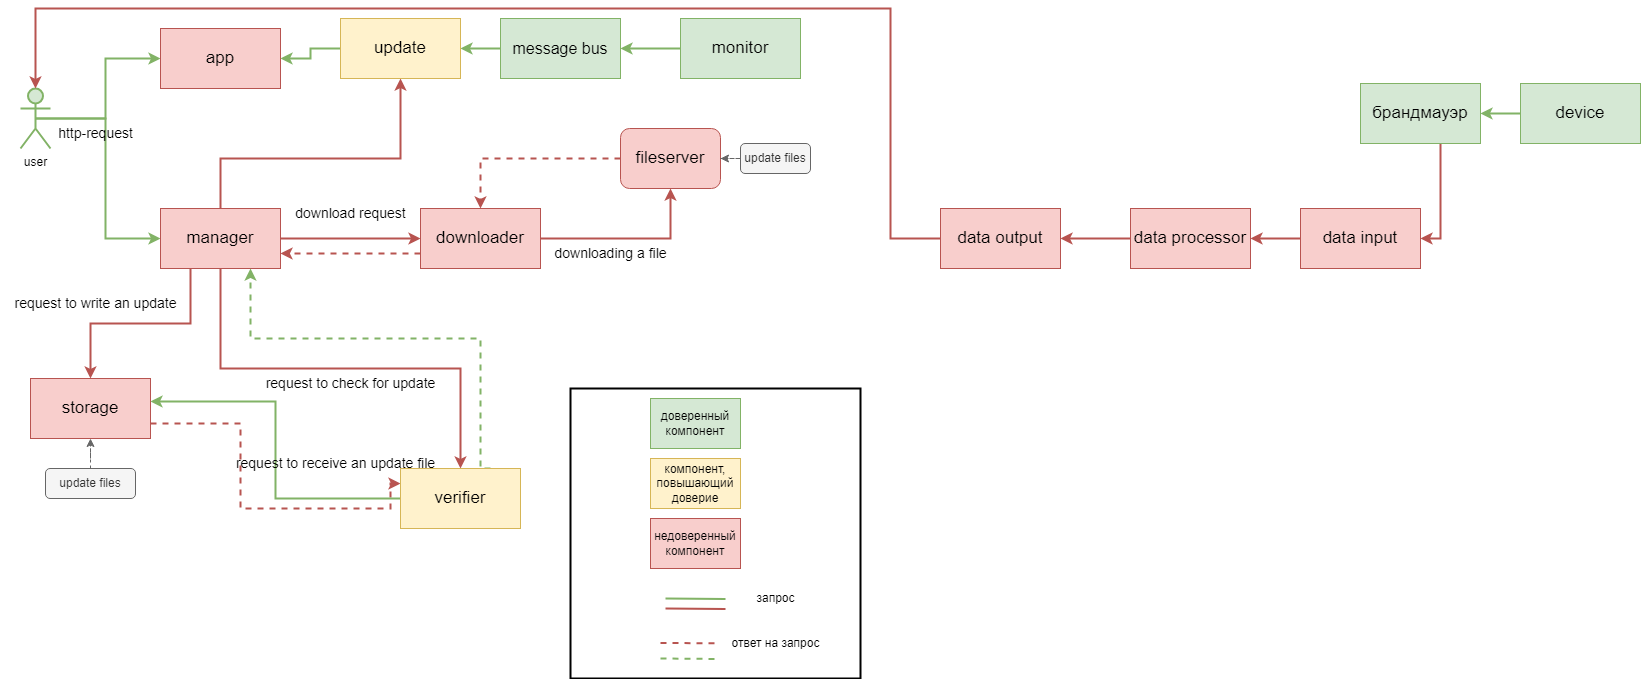

The diagram above was exported from draw.io. Its source (the exported page's mxGraphModel, read from the mxfile embedded in the PNG):
<mxGraphModel dx="1162" dy="642" grid="1" gridSize="10" guides="1" tooltips="1" connect="1" arrows="1" fold="1" page="1" pageScale="1" pageWidth="827" pageHeight="1169" math="0" shadow="0">
  <root>
    <mxCell id="0" />
    <mxCell id="1" parent="0" />
    <mxCell id="jWXUNVE3eB3GwsXeMdqP-10" style="edgeStyle=orthogonalEdgeStyle;rounded=0;orthogonalLoop=1;jettySize=auto;html=1;exitX=0.5;exitY=0.5;exitDx=0;exitDy=0;exitPerimeter=0;strokeWidth=2;fillColor=#d5e8d4;strokeColor=#82b366;" parent="1" source="jWXUNVE3eB3GwsXeMdqP-1" target="jWXUNVE3eB3GwsXeMdqP-3" edge="1">
      <mxGeometry relative="1" as="geometry" />
    </mxCell>
    <mxCell id="jWXUNVE3eB3GwsXeMdqP-11" style="edgeStyle=orthogonalEdgeStyle;rounded=0;orthogonalLoop=1;jettySize=auto;html=1;exitX=0.5;exitY=0.5;exitDx=0;exitDy=0;exitPerimeter=0;entryX=0;entryY=0.5;entryDx=0;entryDy=0;strokeWidth=2;fillColor=#d5e8d4;strokeColor=#82b366;" parent="1" source="jWXUNVE3eB3GwsXeMdqP-1" target="jWXUNVE3eB3GwsXeMdqP-5" edge="1">
      <mxGeometry relative="1" as="geometry" />
    </mxCell>
    <mxCell id="jWXUNVE3eB3GwsXeMdqP-1" value="user" style="shape=umlActor;verticalLabelPosition=bottom;verticalAlign=top;html=1;outlineConnect=0;strokeWidth=2;fillColor=#d5e8d4;strokeColor=#82b366;" parent="1" vertex="1">
      <mxGeometry x="20" y="90" width="30" height="60" as="geometry" />
    </mxCell>
    <mxCell id="jWXUNVE3eB3GwsXeMdqP-3" value="&lt;font style=&quot;font-size: 17px;&quot;&gt;app&lt;/font&gt;" style="rounded=0;whiteSpace=wrap;html=1;fillColor=#f8cecc;strokeColor=#b85450;" parent="1" vertex="1">
      <mxGeometry x="160" y="30" width="120" height="60" as="geometry" />
    </mxCell>
    <mxCell id="jWXUNVE3eB3GwsXeMdqP-12" style="edgeStyle=orthogonalEdgeStyle;rounded=0;orthogonalLoop=1;jettySize=auto;html=1;exitX=1;exitY=0.5;exitDx=0;exitDy=0;entryX=0;entryY=0.5;entryDx=0;entryDy=0;strokeWidth=2;fillColor=#f8cecc;strokeColor=#b85450;" parent="1" source="jWXUNVE3eB3GwsXeMdqP-5" target="jWXUNVE3eB3GwsXeMdqP-9" edge="1">
      <mxGeometry relative="1" as="geometry" />
    </mxCell>
    <mxCell id="jWXUNVE3eB3GwsXeMdqP-18" style="edgeStyle=orthogonalEdgeStyle;rounded=0;orthogonalLoop=1;jettySize=auto;html=1;exitX=0.5;exitY=1;exitDx=0;exitDy=0;fillColor=#f8cecc;strokeColor=#b85450;strokeWidth=2;" parent="1" source="jWXUNVE3eB3GwsXeMdqP-5" target="jWXUNVE3eB3GwsXeMdqP-7" edge="1">
      <mxGeometry relative="1" as="geometry" />
    </mxCell>
    <mxCell id="jWXUNVE3eB3GwsXeMdqP-19" style="edgeStyle=orthogonalEdgeStyle;rounded=0;orthogonalLoop=1;jettySize=auto;html=1;exitX=0.25;exitY=1;exitDx=0;exitDy=0;entryX=0.5;entryY=0;entryDx=0;entryDy=0;strokeWidth=2;fillColor=#f8cecc;strokeColor=#b85450;" parent="1" source="jWXUNVE3eB3GwsXeMdqP-5" target="jWXUNVE3eB3GwsXeMdqP-6" edge="1">
      <mxGeometry relative="1" as="geometry" />
    </mxCell>
    <mxCell id="d7nVhZPmzwNM0hUZT0j6-1" style="edgeStyle=orthogonalEdgeStyle;rounded=0;orthogonalLoop=1;jettySize=auto;html=1;fillColor=#f8cecc;strokeColor=#b85450;strokeWidth=2;" parent="1" source="jWXUNVE3eB3GwsXeMdqP-5" target="jWXUNVE3eB3GwsXeMdqP-31" edge="1">
      <mxGeometry relative="1" as="geometry">
        <Array as="points">
          <mxPoint x="220" y="160" />
          <mxPoint x="400" y="160" />
        </Array>
      </mxGeometry>
    </mxCell>
    <mxCell id="jWXUNVE3eB3GwsXeMdqP-5" value="&lt;font style=&quot;font-size: 17px;&quot;&gt;manager&lt;/font&gt;" style="rounded=0;whiteSpace=wrap;html=1;fillColor=#f8cecc;strokeColor=#b85450;" parent="1" vertex="1">
      <mxGeometry x="160" y="210" width="120" height="60" as="geometry" />
    </mxCell>
    <mxCell id="jWXUNVE3eB3GwsXeMdqP-37" style="edgeStyle=orthogonalEdgeStyle;rounded=0;orthogonalLoop=1;jettySize=auto;html=1;exitX=1;exitY=0.75;exitDx=0;exitDy=0;entryX=0;entryY=0.25;entryDx=0;entryDy=0;fillColor=#f8cecc;strokeColor=#b85450;dashed=1;strokeWidth=2;" parent="1" source="jWXUNVE3eB3GwsXeMdqP-6" target="jWXUNVE3eB3GwsXeMdqP-7" edge="1">
      <mxGeometry relative="1" as="geometry">
        <Array as="points">
          <mxPoint x="240" y="425" />
          <mxPoint x="240" y="510" />
          <mxPoint x="390" y="510" />
        </Array>
      </mxGeometry>
    </mxCell>
    <mxCell id="jWXUNVE3eB3GwsXeMdqP-6" value="&lt;font style=&quot;font-size: 17px;&quot;&gt;storage&lt;/font&gt;" style="rounded=0;whiteSpace=wrap;html=1;fillColor=#f8cecc;strokeColor=#b85450;" parent="1" vertex="1">
      <mxGeometry x="30" y="380" width="120" height="60" as="geometry" />
    </mxCell>
    <mxCell id="jWXUNVE3eB3GwsXeMdqP-26" style="edgeStyle=orthogonalEdgeStyle;rounded=0;orthogonalLoop=1;jettySize=auto;html=1;exitX=0;exitY=0.5;exitDx=0;exitDy=0;entryX=1;entryY=0.383;entryDx=0;entryDy=0;entryPerimeter=0;fillColor=#d5e8d4;strokeColor=#82b366;strokeWidth=2;" parent="1" source="jWXUNVE3eB3GwsXeMdqP-7" target="jWXUNVE3eB3GwsXeMdqP-6" edge="1">
      <mxGeometry relative="1" as="geometry" />
    </mxCell>
    <mxCell id="jWXUNVE3eB3GwsXeMdqP-29" style="edgeStyle=orthogonalEdgeStyle;rounded=0;orthogonalLoop=1;jettySize=auto;html=1;exitX=0.75;exitY=0;exitDx=0;exitDy=0;entryX=0.75;entryY=1;entryDx=0;entryDy=0;fillColor=#d5e8d4;strokeColor=#82b366;strokeWidth=2;dashed=1;" parent="1" source="jWXUNVE3eB3GwsXeMdqP-7" target="jWXUNVE3eB3GwsXeMdqP-5" edge="1">
      <mxGeometry relative="1" as="geometry">
        <Array as="points">
          <mxPoint x="480" y="340" />
          <mxPoint x="250" y="340" />
        </Array>
      </mxGeometry>
    </mxCell>
    <mxCell id="jWXUNVE3eB3GwsXeMdqP-7" value="&lt;font style=&quot;font-size: 17px;&quot;&gt;verifier&lt;/font&gt;" style="rounded=0;whiteSpace=wrap;html=1;fillColor=#fff2cc;strokeColor=#d6b656;" parent="1" vertex="1">
      <mxGeometry x="400" y="470" width="120" height="60" as="geometry" />
    </mxCell>
    <mxCell id="jWXUNVE3eB3GwsXeMdqP-32" style="edgeStyle=orthogonalEdgeStyle;rounded=0;orthogonalLoop=1;jettySize=auto;html=1;exitX=0;exitY=0.5;exitDx=0;exitDy=0;entryX=1;entryY=0.5;entryDx=0;entryDy=0;strokeWidth=2;fillColor=#d5e8d4;strokeColor=#82b366;" parent="1" source="jWXUNVE3eB3GwsXeMdqP-8" target="jWXUNVE3eB3GwsXeMdqP-31" edge="1">
      <mxGeometry relative="1" as="geometry" />
    </mxCell>
    <mxCell id="jWXUNVE3eB3GwsXeMdqP-8" value="&lt;font style=&quot;font-size: 16px;&quot;&gt;message bus&lt;/font&gt;" style="rounded=0;whiteSpace=wrap;html=1;fillColor=#d5e8d4;strokeColor=#82b366;" parent="1" vertex="1">
      <mxGeometry x="500" y="20" width="120" height="60" as="geometry" />
    </mxCell>
    <mxCell id="jWXUNVE3eB3GwsXeMdqP-15" style="edgeStyle=orthogonalEdgeStyle;rounded=0;orthogonalLoop=1;jettySize=auto;html=1;exitX=1;exitY=0.5;exitDx=0;exitDy=0;fillColor=#f8cecc;strokeColor=#b85450;strokeWidth=2;" parent="1" source="jWXUNVE3eB3GwsXeMdqP-9" target="jWXUNVE3eB3GwsXeMdqP-14" edge="1">
      <mxGeometry relative="1" as="geometry" />
    </mxCell>
    <mxCell id="jWXUNVE3eB3GwsXeMdqP-17" style="edgeStyle=orthogonalEdgeStyle;rounded=0;orthogonalLoop=1;jettySize=auto;html=1;exitX=0;exitY=0.75;exitDx=0;exitDy=0;entryX=1;entryY=0.75;entryDx=0;entryDy=0;fillColor=#f8cecc;strokeColor=#b85450;strokeWidth=2;dashed=1;" parent="1" source="jWXUNVE3eB3GwsXeMdqP-9" target="jWXUNVE3eB3GwsXeMdqP-5" edge="1">
      <mxGeometry relative="1" as="geometry" />
    </mxCell>
    <mxCell id="jWXUNVE3eB3GwsXeMdqP-9" value="&lt;font style=&quot;font-size: 17px;&quot;&gt;downloader&lt;/font&gt;" style="rounded=0;whiteSpace=wrap;html=1;fillColor=#f8cecc;strokeColor=#b85450;" parent="1" vertex="1">
      <mxGeometry x="420" y="210" width="120" height="60" as="geometry" />
    </mxCell>
    <mxCell id="jWXUNVE3eB3GwsXeMdqP-16" style="edgeStyle=orthogonalEdgeStyle;rounded=0;orthogonalLoop=1;jettySize=auto;html=1;entryX=0.5;entryY=0;entryDx=0;entryDy=0;strokeWidth=2;fillColor=#f8cecc;strokeColor=#b85450;dashed=1;" parent="1" source="jWXUNVE3eB3GwsXeMdqP-14" target="jWXUNVE3eB3GwsXeMdqP-9" edge="1">
      <mxGeometry relative="1" as="geometry" />
    </mxCell>
    <mxCell id="jWXUNVE3eB3GwsXeMdqP-14" value="&lt;font style=&quot;font-size: 17px;&quot;&gt;fileserver&lt;/font&gt;" style="rounded=1;whiteSpace=wrap;html=1;fillColor=#f8cecc;strokeColor=#b85450;" parent="1" vertex="1">
      <mxGeometry x="620" y="130" width="100" height="60" as="geometry" />
    </mxCell>
    <mxCell id="jWXUNVE3eB3GwsXeMdqP-21" style="edgeStyle=orthogonalEdgeStyle;rounded=0;orthogonalLoop=1;jettySize=auto;html=1;fillColor=#f5f5f5;strokeColor=#666666;dashed=1;" parent="1" source="jWXUNVE3eB3GwsXeMdqP-20" target="jWXUNVE3eB3GwsXeMdqP-6" edge="1">
      <mxGeometry relative="1" as="geometry" />
    </mxCell>
    <mxCell id="jWXUNVE3eB3GwsXeMdqP-20" value="update files" style="rounded=1;whiteSpace=wrap;html=1;fillColor=#f5f5f5;fontColor=#333333;strokeColor=#666666;" parent="1" vertex="1">
      <mxGeometry x="45" y="470" width="90" height="30" as="geometry" />
    </mxCell>
    <mxCell id="jWXUNVE3eB3GwsXeMdqP-24" style="edgeStyle=orthogonalEdgeStyle;rounded=0;orthogonalLoop=1;jettySize=auto;html=1;exitX=0;exitY=0.5;exitDx=0;exitDy=0;fillColor=#f5f5f5;strokeColor=#666666;dashed=1;" parent="1" source="jWXUNVE3eB3GwsXeMdqP-22" target="jWXUNVE3eB3GwsXeMdqP-14" edge="1">
      <mxGeometry relative="1" as="geometry" />
    </mxCell>
    <mxCell id="jWXUNVE3eB3GwsXeMdqP-22" value="update files" style="rounded=1;whiteSpace=wrap;html=1;fillColor=#f5f5f5;fontColor=#333333;strokeColor=#666666;" parent="1" vertex="1">
      <mxGeometry x="740" y="145" width="70" height="30" as="geometry" />
    </mxCell>
    <mxCell id="jWXUNVE3eB3GwsXeMdqP-33" style="edgeStyle=orthogonalEdgeStyle;rounded=0;orthogonalLoop=1;jettySize=auto;html=1;exitX=0;exitY=0.5;exitDx=0;exitDy=0;entryX=1;entryY=0.5;entryDx=0;entryDy=0;fillColor=#d5e8d4;strokeColor=#82b366;strokeWidth=2;" parent="1" source="jWXUNVE3eB3GwsXeMdqP-31" target="jWXUNVE3eB3GwsXeMdqP-3" edge="1">
      <mxGeometry relative="1" as="geometry" />
    </mxCell>
    <mxCell id="jWXUNVE3eB3GwsXeMdqP-31" value="&lt;font style=&quot;font-size: 17px;&quot;&gt;update&lt;/font&gt;" style="rounded=0;whiteSpace=wrap;html=1;fillColor=#fff2cc;strokeColor=#d6b656;" parent="1" vertex="1">
      <mxGeometry x="340" y="20" width="120" height="60" as="geometry" />
    </mxCell>
    <mxCell id="jWXUNVE3eB3GwsXeMdqP-36" style="edgeStyle=orthogonalEdgeStyle;rounded=0;orthogonalLoop=1;jettySize=auto;html=1;entryX=1;entryY=0.5;entryDx=0;entryDy=0;strokeWidth=2;fillColor=#d5e8d4;strokeColor=#82b366;" parent="1" source="jWXUNVE3eB3GwsXeMdqP-34" target="jWXUNVE3eB3GwsXeMdqP-8" edge="1">
      <mxGeometry relative="1" as="geometry" />
    </mxCell>
    <mxCell id="jWXUNVE3eB3GwsXeMdqP-34" value="&lt;font style=&quot;font-size: 17px;&quot;&gt;monitor&lt;/font&gt;" style="rounded=0;whiteSpace=wrap;html=1;fillColor=#d5e8d4;strokeColor=#82b366;" parent="1" vertex="1">
      <mxGeometry x="680" y="20" width="120" height="60" as="geometry" />
    </mxCell>
    <mxCell id="jWXUNVE3eB3GwsXeMdqP-38" value="&lt;span&gt;&lt;font style=&quot;font-size: 14px;&quot;&gt;http-request&lt;/font&gt;&lt;/span&gt;" style="text;html=1;align=center;verticalAlign=middle;resizable=0;points=[];autosize=1;strokeColor=none;fillColor=none;fontStyle=0" parent="1" vertex="1">
      <mxGeometry x="45" y="120" width="100" height="30" as="geometry" />
    </mxCell>
    <mxCell id="jWXUNVE3eB3GwsXeMdqP-40" value="&lt;span&gt;&lt;font style=&quot;font-size: 14px;&quot;&gt;request to check for update&lt;/font&gt;&lt;/span&gt;" style="text;html=1;align=center;verticalAlign=middle;resizable=0;points=[];autosize=1;strokeColor=none;fillColor=none;fontStyle=0" parent="1" vertex="1">
      <mxGeometry x="255" y="370" width="190" height="30" as="geometry" />
    </mxCell>
    <mxCell id="jWXUNVE3eB3GwsXeMdqP-41" value="&lt;span&gt;&lt;font style=&quot;font-size: 14px;&quot;&gt;downloading a file&lt;/font&gt;&lt;/span&gt;" style="text;html=1;align=center;verticalAlign=middle;resizable=0;points=[];autosize=1;strokeColor=none;fillColor=none;fontStyle=0" parent="1" vertex="1">
      <mxGeometry x="540" y="240" width="140" height="30" as="geometry" />
    </mxCell>
    <mxCell id="jWXUNVE3eB3GwsXeMdqP-42" value="&lt;span&gt;&lt;font style=&quot;font-size: 14px;&quot;&gt;request to write an update&lt;/font&gt;&lt;/span&gt;" style="text;html=1;align=center;verticalAlign=middle;resizable=0;points=[];autosize=1;strokeColor=none;fillColor=none;fontStyle=0" parent="1" vertex="1">
      <mxGeometry y="290" width="190" height="30" as="geometry" />
    </mxCell>
    <mxCell id="jWXUNVE3eB3GwsXeMdqP-43" value="&lt;span&gt;&lt;font style=&quot;font-size: 14px;&quot;&gt;request to receive an update file&lt;/font&gt;&lt;/span&gt;" style="text;html=1;align=center;verticalAlign=middle;resizable=0;points=[];autosize=1;strokeColor=none;fillColor=none;fontStyle=0" parent="1" vertex="1">
      <mxGeometry x="225" y="450" width="220" height="30" as="geometry" />
    </mxCell>
    <mxCell id="jWXUNVE3eB3GwsXeMdqP-44" value="доверенный компонент" style="rounded=0;whiteSpace=wrap;html=1;fillColor=#d5e8d4;strokeColor=#82b366;" parent="1" vertex="1">
      <mxGeometry x="650" y="400" width="90" height="50" as="geometry" />
    </mxCell>
    <mxCell id="jWXUNVE3eB3GwsXeMdqP-45" value="компонент, повышающий доверие" style="rounded=0;whiteSpace=wrap;html=1;fillColor=#fff2cc;strokeColor=#d6b656;" parent="1" vertex="1">
      <mxGeometry x="650" y="460" width="90" height="50" as="geometry" />
    </mxCell>
    <mxCell id="jWXUNVE3eB3GwsXeMdqP-46" value="недоверенный компонент" style="rounded=0;whiteSpace=wrap;html=1;fillColor=#f8cecc;strokeColor=#b85450;" parent="1" vertex="1">
      <mxGeometry x="650" y="520" width="90" height="50" as="geometry" />
    </mxCell>
    <mxCell id="jWXUNVE3eB3GwsXeMdqP-47" value="" style="endArrow=none;html=1;rounded=0;fillColor=#d5e8d4;strokeColor=#82b366;strokeWidth=2;" parent="1" edge="1">
      <mxGeometry width="50" height="50" relative="1" as="geometry">
        <mxPoint x="665" y="600" as="sourcePoint" />
        <mxPoint x="725" y="600.5" as="targetPoint" />
      </mxGeometry>
    </mxCell>
    <mxCell id="jWXUNVE3eB3GwsXeMdqP-48" value="" style="endArrow=none;html=1;rounded=0;fillColor=#f8cecc;strokeColor=#b85450;strokeWidth=2;" parent="1" edge="1">
      <mxGeometry width="50" height="50" relative="1" as="geometry">
        <mxPoint x="665" y="610" as="sourcePoint" />
        <mxPoint x="725" y="610.5" as="targetPoint" />
      </mxGeometry>
    </mxCell>
    <mxCell id="jWXUNVE3eB3GwsXeMdqP-49" value="запрос" style="text;html=1;align=center;verticalAlign=middle;resizable=0;points=[];autosize=1;strokeColor=none;fillColor=none;" parent="1" vertex="1">
      <mxGeometry x="745" y="585" width="60" height="30" as="geometry" />
    </mxCell>
    <mxCell id="jWXUNVE3eB3GwsXeMdqP-50" value="ответ на запрос" style="text;html=1;align=center;verticalAlign=middle;resizable=0;points=[];autosize=1;strokeColor=none;fillColor=none;" parent="1" vertex="1">
      <mxGeometry x="720" y="630" width="110" height="30" as="geometry" />
    </mxCell>
    <mxCell id="jWXUNVE3eB3GwsXeMdqP-51" value="" style="endArrow=none;html=1;rounded=0;fillColor=#f8cecc;strokeColor=#b85450;strokeWidth=2;dashed=1;" parent="1" edge="1">
      <mxGeometry width="50" height="50" relative="1" as="geometry">
        <mxPoint x="660" y="644.41" as="sourcePoint" />
        <mxPoint x="720" y="644.91" as="targetPoint" />
      </mxGeometry>
    </mxCell>
    <mxCell id="jWXUNVE3eB3GwsXeMdqP-52" value="" style="endArrow=none;html=1;rounded=0;fillColor=#d5e8d4;strokeColor=#82b366;strokeWidth=2;dashed=1;" parent="1" edge="1">
      <mxGeometry width="50" height="50" relative="1" as="geometry">
        <mxPoint x="660" y="660" as="sourcePoint" />
        <mxPoint x="720" y="660.5" as="targetPoint" />
      </mxGeometry>
    </mxCell>
    <mxCell id="jWXUNVE3eB3GwsXeMdqP-55" value="" style="whiteSpace=wrap;html=1;aspect=fixed;fillColor=none;strokeWidth=2;" parent="1" vertex="1">
      <mxGeometry x="570" y="390" width="290" height="290" as="geometry" />
    </mxCell>
    <mxCell id="jWXUNVE3eB3GwsXeMdqP-56" value="&lt;span style=&quot;font-size: 14px;&quot;&gt;download request&lt;/span&gt;" style="text;html=1;align=center;verticalAlign=middle;resizable=0;points=[];autosize=1;strokeColor=none;fillColor=none;fontStyle=0" parent="1" vertex="1">
      <mxGeometry x="285" y="200" width="130" height="30" as="geometry" />
    </mxCell>
    <mxCell id="2gw1GxkqVFZhFPl5jSL0-7" style="edgeStyle=orthogonalEdgeStyle;rounded=0;orthogonalLoop=1;jettySize=auto;html=1;entryX=1;entryY=0.5;entryDx=0;entryDy=0;fillColor=#d5e8d4;strokeColor=#82b366;strokeWidth=2;" edge="1" parent="1" source="2gw1GxkqVFZhFPl5jSL0-1" target="2gw1GxkqVFZhFPl5jSL0-2">
      <mxGeometry relative="1" as="geometry" />
    </mxCell>
    <mxCell id="2gw1GxkqVFZhFPl5jSL0-1" value="&lt;font style=&quot;font-size: 17px;&quot;&gt;device&lt;/font&gt;" style="rounded=0;whiteSpace=wrap;html=1;fillColor=#d5e8d4;strokeColor=#82b366;" vertex="1" parent="1">
      <mxGeometry x="1520" y="85" width="120" height="60" as="geometry" />
    </mxCell>
    <mxCell id="2gw1GxkqVFZhFPl5jSL0-8" style="edgeStyle=orthogonalEdgeStyle;rounded=0;orthogonalLoop=1;jettySize=auto;html=1;entryX=1;entryY=0.5;entryDx=0;entryDy=0;fillColor=#f8cecc;strokeColor=#b85450;strokeWidth=2;" edge="1" parent="1" source="2gw1GxkqVFZhFPl5jSL0-2" target="2gw1GxkqVFZhFPl5jSL0-4">
      <mxGeometry relative="1" as="geometry">
        <Array as="points">
          <mxPoint x="1440" y="240" />
        </Array>
      </mxGeometry>
    </mxCell>
    <mxCell id="2gw1GxkqVFZhFPl5jSL0-2" value="&lt;font style=&quot;font-size: 17px;&quot;&gt;брандмауэр&lt;/font&gt;" style="rounded=0;whiteSpace=wrap;html=1;fillColor=#d5e8d4;strokeColor=#82b366;" vertex="1" parent="1">
      <mxGeometry x="1360" y="85" width="120" height="60" as="geometry" />
    </mxCell>
    <mxCell id="2gw1GxkqVFZhFPl5jSL0-9" style="edgeStyle=orthogonalEdgeStyle;rounded=0;orthogonalLoop=1;jettySize=auto;html=1;entryX=1;entryY=0.5;entryDx=0;entryDy=0;strokeWidth=2;fillColor=#f8cecc;strokeColor=#b85450;" edge="1" parent="1" source="2gw1GxkqVFZhFPl5jSL0-4" target="2gw1GxkqVFZhFPl5jSL0-5">
      <mxGeometry relative="1" as="geometry" />
    </mxCell>
    <mxCell id="2gw1GxkqVFZhFPl5jSL0-4" value="&lt;span style=&quot;font-size: 17px;&quot;&gt;data input&lt;/span&gt;" style="rounded=0;whiteSpace=wrap;html=1;fillColor=#f8cecc;strokeColor=#b85450;" vertex="1" parent="1">
      <mxGeometry x="1300" y="210" width="120" height="60" as="geometry" />
    </mxCell>
    <mxCell id="2gw1GxkqVFZhFPl5jSL0-10" style="edgeStyle=orthogonalEdgeStyle;rounded=0;orthogonalLoop=1;jettySize=auto;html=1;entryX=1;entryY=0.5;entryDx=0;entryDy=0;strokeWidth=2;fillColor=#f8cecc;strokeColor=#b85450;" edge="1" parent="1" source="2gw1GxkqVFZhFPl5jSL0-5" target="2gw1GxkqVFZhFPl5jSL0-6">
      <mxGeometry relative="1" as="geometry" />
    </mxCell>
    <mxCell id="2gw1GxkqVFZhFPl5jSL0-5" value="&lt;font style=&quot;font-size: 17px;&quot;&gt;data processor&lt;/font&gt;" style="rounded=0;whiteSpace=wrap;html=1;fillColor=#f8cecc;strokeColor=#b85450;" vertex="1" parent="1">
      <mxGeometry x="1130" y="210" width="120" height="60" as="geometry" />
    </mxCell>
    <mxCell id="2gw1GxkqVFZhFPl5jSL0-11" style="edgeStyle=orthogonalEdgeStyle;rounded=0;orthogonalLoop=1;jettySize=auto;html=1;entryX=0.5;entryY=0;entryDx=0;entryDy=0;entryPerimeter=0;fillColor=#f8cecc;strokeColor=#b85450;strokeWidth=2;" edge="1" parent="1" source="2gw1GxkqVFZhFPl5jSL0-6" target="jWXUNVE3eB3GwsXeMdqP-1">
      <mxGeometry relative="1" as="geometry">
        <Array as="points">
          <mxPoint x="890" y="240" />
          <mxPoint x="890" y="10" />
          <mxPoint x="35" y="10" />
        </Array>
      </mxGeometry>
    </mxCell>
    <mxCell id="2gw1GxkqVFZhFPl5jSL0-6" value="&lt;font style=&quot;font-size: 17px;&quot;&gt;data output&lt;/font&gt;" style="rounded=0;whiteSpace=wrap;html=1;fillColor=#f8cecc;strokeColor=#b85450;" vertex="1" parent="1">
      <mxGeometry x="940" y="210" width="120" height="60" as="geometry" />
    </mxCell>
  </root>
</mxGraphModel>